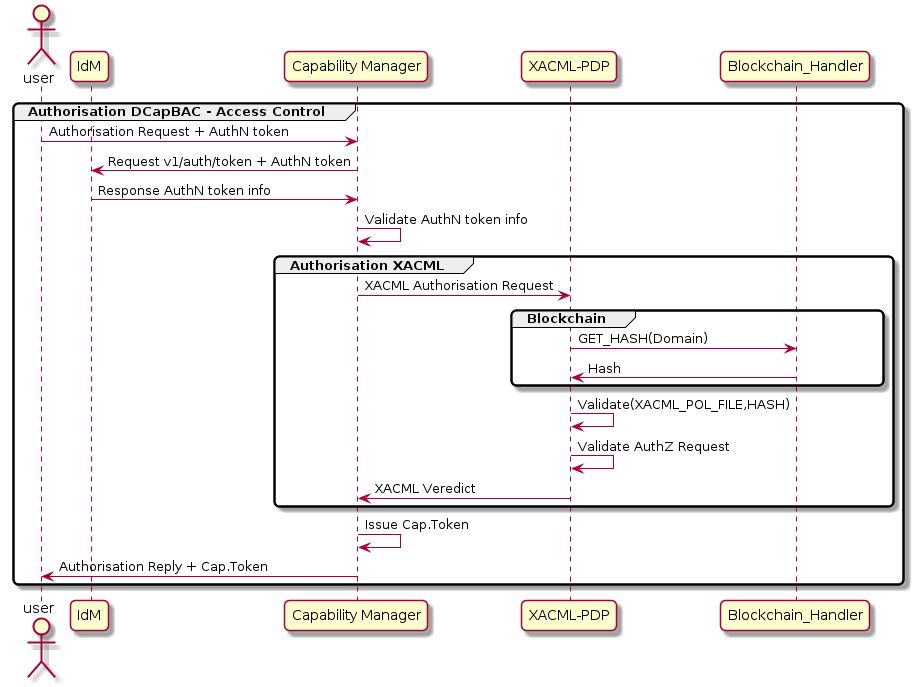

The diagram above was rendered by PlantUML. Its source (embedded in the PNG):
@startuml

skinparam monochrome false
skinparam shadowing true
skinparam roundcorner 10

actor "user"

participant "IdM"
participant "Capability Manager"
participant "XACML-PDP"
participant "Blockchain_Handler"

group Authorisation DCapBAC - Access Control
    "user" -> "Capability Manager" : Authorisation Request + AuthN token
    "IdM" <- "Capability Manager" : Request v1/auth/token + AuthN token
    "IdM" -> "Capability Manager" : Response AuthN token info
    "Capability Manager" -> "Capability Manager" : Validate AuthN token info

    group Authorisation XACML
        "Capability Manager" -> "XACML-PDP" : XACML Authorisation Request
        group Blockchain
            "XACML-PDP" -> "Blockchain_Handler" : GET_HASH(Domain)
            "XACML-PDP" <- "Blockchain_Handler" : Hash
        end
        "XACML-PDP" <- "XACML-PDP" : Validate(XACML_POL_FILE,HASH)
        "XACML-PDP" <- "XACML-PDP" : Validate AuthZ Request
        "Capability Manager" <- "XACML-PDP" : XACML Veredict
    end

    "Capability Manager" -> "Capability Manager" : Issue Cap.Token

    "user" <- "Capability Manager" : Authorisation Reply + Cap.Token
end

@enduml